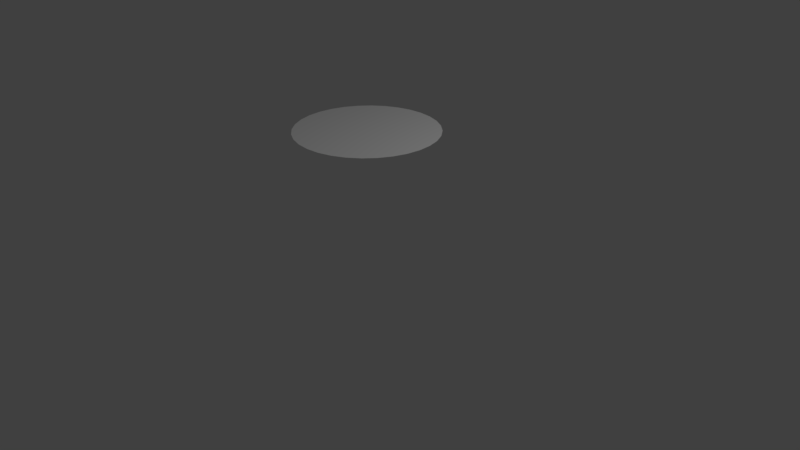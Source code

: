 # Source: water.blend  (saved by Blender 2.79.0; exported with 4.5.12 LTS)
import bpy
from mathutils import Matrix  # noqa: F401  (used for matrix-valued properties, if any)

bpy.ops.wm.read_factory_settings(use_empty=True)
scene = bpy.context.scene
scene.name = 'Scene'

# ---- collections
col_collection_1 = bpy.data.collections.new('Collection 1'); scene.collection.children.link(col_collection_1)

# ---- materials (node trees are filled in below, after node groups)
mat_material_001 = bpy.data.materials.new('Material.001')
mat_material_001.alpha_threshold = 0.0
mat_material_001.use_transparent_shadow = False
mat_material_001.roughness = 0.5

# ---- material node trees

# ---- world
world_world = bpy.data.worlds.new('World'); scene.world = world_world
world_world.color = (0.05088, 0.05088, 0.05088)
world_world.use_sun_shadow = False
world_world.sun_shadow_jitter_overblur = 0.0
world_world.cycles.sampling_method = 'MANUAL'

# ---- cameras
cam_camera_001 = bpy.data.cameras.new('Camera.001')
cam_camera_001.clip_end = 100.0
cam_camera_001.lens = 35.0
cam_camera_001.sensor_width = 32.0
cam_camera_001.sensor_height = 18.0
cam_camera_001.ortho_scale = 7.314
cam_camera_001.dof.focus_distance = 0.0
cam_camera_001.dof.aperture_fstop = 128.0
cam_camera_001.dof.aperture_blades = 6
cam_camera = bpy.data.cameras.new('Camera')
cam_camera.clip_end = 100.0
cam_camera.lens = 35.0
cam_camera.sensor_width = 32.0
cam_camera.sensor_height = 18.0
cam_camera.ortho_scale = 7.314
cam_camera.dof.focus_distance = 0.0
cam_camera.dof.aperture_fstop = 128.0

# ---- lights
light_lamp_001 = bpy.data.lights.new('Lamp.001', 'POINT')
light_lamp_001.transmission_factor = 0.0
light_lamp_001.energy = 100.0
light_lamp_001.shadow_buffer_clip_start = 0.5
light_lamp_001.shadow_soft_size = 0.1
light_lamp_001.shadow_maximum_resolution = 0.006
light_lamp_001.use_absolute_resolution = True
light_lamp = bpy.data.lights.new('Lamp', 'POINT')
light_lamp.transmission_factor = 0.0
light_lamp.cutoff_distance = 30.0
light_lamp.energy = 100.0
light_lamp.shadow_buffer_clip_start = 1.001
light_lamp.shadow_soft_size = 0.1
light_lamp.shadow_maximum_resolution = 0.006
light_lamp.use_absolute_resolution = True

# ---- meshes
me_circle = bpy.data.meshes.new('Circle')
me_circle.from_pydata([(-1.102e-08, 1.688, -0.9072), (-0.177, 1.688, -0.8898), (-0.3472, 1.688, -0.8381), (-0.504, 1.688, -0.7543), (-0.6415, 1.688, -0.6415), (-0.7543, 1.688, -0.504), (-0.8381, 1.688, -0.3472), (-0.8898, 1.688, -0.177), (-0.9072, 1.688, -1.687e-07), (-0.8898, 1.688, 0.177), (-0.8381, 1.688, 0.3472), (-0.7543, 1.688, 0.504), (-0.6415, 1.688, 0.6415), (-0.504, 1.688, 0.7543), (-0.3472, 1.688, 0.8381), (-0.177, 1.688, 0.8898), (2.846e-07, 1.688, 0.9072), (0.177, 1.688, 0.8898), (0.3472, 1.688, 0.8381), (0.504, 1.688, 0.7543), (0.6415, 1.688, 0.6415), (0.7543, 1.688, 0.504), (0.8381, 1.688, 0.3472), (0.8898, 1.688, 0.177), (0.9072, 1.688, -9.762e-07), (0.8898, 1.688, -0.177), (0.8381, 1.688, -0.3472), (0.7543, 1.688, -0.504), (0.6415, 1.688, -0.6415), (0.504, 1.688, -0.7543), (0.3472, 1.688, -0.8381), (0.177, 1.688, -0.8898)], [], [(1, 2, 3, 4, 5, 6, 7, 8, 9, 10, 11, 12, 13, 14, 15, 16, 17, 18, 19, 20, 21, 22, 23, 24, 25, 26, 27, 28, 29, 30, 31, 0)])
me_circle.polygons.foreach_set('use_smooth', [True] * 1)
_uv = me_circle.uv_layers.new(name='UVMap')
_uv.uv.foreach_set('vector', [0.1117, 0.8187, 0.057, 0.7368, 0.01931, 0.6458, 0.0001001, 0.5492, 9.998e-05, 0.4508, 0.01931, 0.3542, 0.05699, 0.2632, 0.1117, 0.1813, 0.1813, 0.1117, 0.2632, 0.05699, 0.3542, 0.01931, 0.4508, 9.998e-05, 0.5492, 0.0001001, 0.6458, 0.01931, 0.7368, 0.057, 0.8187, 0.1117, 0.8883, 0.1813, 0.943, 0.2632, 0.9807, 0.3542, 0.9999, 0.4508, 0.9999, 0.5492, 0.9807, 0.6458, 0.943, 0.7368, 0.8883, 0.8187, 0.8187, 0.8883, 0.7368, 0.943, 0.6458, 0.9807, 0.5492, 0.9999, 0.4508, 0.9999, 0.3542, 0.9807, 0.2632, 0.943, 0.1813, 0.8883])
me_circle.materials.append(mat_material_001)
me_circle.use_remesh_preserve_volume = False
me_circle.use_remesh_preserve_attributes = False
me_circle.use_mirror_vertex_groups = False
me_circle.update()
me_circle.normals_split_custom_set([tuple(v) for v in zip(*[iter([0.0, 1.0, -3.48e-08, 0.0, 1.0, -3.48e-08, 0.0, 1.0, -3.48e-08, 0.0, 1.0, -3.48e-08, 0.0, 1.0, -3.48e-08, 0.0, 1.0, -3.48e-08, 0.0, 1.0, -3.48e-08, 0.0, 1.0, -3.48e-08, 0.0, 1.0, -3.48e-08, 0.0, 1.0, -3.48e-08, 0.0, 1.0, -3.48e-08, 0.0, 1.0, -3.48e-08, 0.0, 1.0, -3.48e-08, 0.0, 1.0, -3.48e-08, 0.0, 1.0, -3.48e-08, 0.0, 1.0, -3.48e-08, 0.0, 1.0, -3.48e-08, 0.0, 1.0, -3.48e-08, 0.0, 1.0, -3.48e-08, 0.0, 1.0, -3.48e-08, 0.0, 1.0, -3.48e-08, 0.0, 1.0, -3.48e-08, 0.0, 1.0, -3.48e-08, 0.0, 1.0, -3.48e-08, 0.0, 1.0, -3.48e-08, 0.0, 1.0, -3.48e-08, 0.0, 1.0, -3.48e-08, 0.0, 1.0, -3.48e-08, 0.0, 1.0, -3.48e-08, 0.0, 1.0, -3.48e-08, 0.0, 1.0, -3.48e-08, 0.0, 1.0, -3.48e-08])] * 3)])

# ---- objects
ob_camera_001 = bpy.data.objects.new('Camera.001', cam_camera_001)
ob_lamp_001 = bpy.data.objects.new('Lamp.001', light_lamp_001)
ob_circle = bpy.data.objects.new('Circle', me_circle)
ob_lamp = bpy.data.objects.new('Lamp', light_lamp)
ob_camera = bpy.data.objects.new('Camera', cam_camera)

# ---- transforms, parenting, visibility, modifiers, constraints
ob_camera_001.location = (7.481, -6.508, 5.344)
ob_camera_001.rotation_euler = (1.109, 9.305e-08, 0.8149)
ob_camera_001.scale = (1.0, 1.0, 1.0)
ob_camera_001.color = (0.8, 0.8, 0.8, 1.0)
ob_camera_001.lineart.crease_threshold = 0.0
ob_lamp_001.location = (4.076, 1.005, 5.904)
ob_lamp_001.rotation_euler = (0.6503, 0.05522, 1.866)
ob_lamp_001.color = (0.8, 0.8, 0.8, 1.0)
ob_lamp_001.lineart.crease_threshold = 0.0
ob_circle.location = (0.0, 0.0, 0.0)
ob_circle.rotation_euler = (1.571, -0.0, 0.0)
ob_circle.color = (0.8, 0.8, 0.8, 1.0)
ob_circle.lineart.crease_threshold = 0.0
ob_lamp.location = (4.076, 1.005, 5.904)
ob_lamp.rotation_euler = (0.6503, 0.05522, 1.866)
ob_lamp.lock_rotations_4d = False
ob_lamp.empty_display_type = 'ARROWS'
ob_lamp.color = (0.0, 0.0, 0.0, 0.0)
ob_lamp.lineart.crease_threshold = 0.0
ob_camera.location = (7.481, -6.508, 5.344)
ob_camera.rotation_euler = (1.109, 0.0, 0.8149)
ob_camera.lock_rotations_4d = False
ob_camera.empty_display_type = 'ARROWS'
ob_camera.color = (0.0, 0.0, 0.0, 0.0)
ob_camera.display_type = 'WIRE'
ob_camera.lineart.crease_threshold = 0.0

# ---- collection membership
col_collection_1.objects.link(ob_camera_001)
col_collection_1.objects.link(ob_lamp_001)
col_collection_1.objects.link(ob_circle)
col_collection_1.objects.link(ob_lamp)
col_collection_1.objects.link(ob_camera)

# ---- scene / render settings (as saved in the file)
scene.camera = ob_camera
scene.frame_start = 1; scene.frame_end = 250; scene.frame_set(1)
scene.render.engine = 'BLENDER_EEVEE_NEXT'
scene.render.resolution_percentage = 50
scene.render.dither_intensity = 0.0
scene.cycles.use_denoising = False
scene.cycles.samples = 128
scene.cycles.sampling_pattern = 'TABULATED_SOBOL'
scene.cycles.use_adaptive_sampling = False
scene.cycles.use_light_tree = False
scene.cycles.blur_glossy = 0.0
scene.cycles.sample_clamp_indirect = 0.0
scene.view_settings.view_transform = 'Standard'
bpy.context.view_layer.update()
